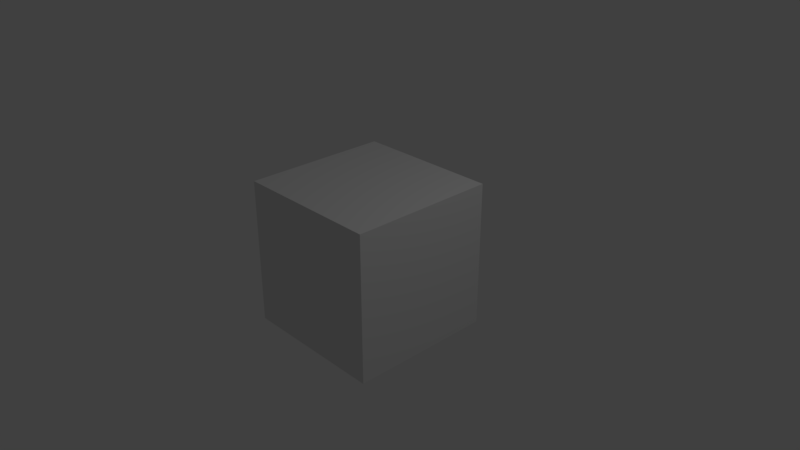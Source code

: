# Source: 1.blend  (saved by Blender 2.79.0; exported with 4.5.12 LTS)
import bpy
from mathutils import Matrix  # noqa: F401  (used for matrix-valued properties, if any)

bpy.ops.wm.read_factory_settings(use_empty=True)
scene = bpy.context.scene
scene.name = 'Scene'

# ---- collections
col_collection_1 = bpy.data.collections.new('Collection 1'); scene.collection.children.link(col_collection_1)

# ---- materials (node trees are filled in below, after node groups)
mat_material = bpy.data.materials.new('Material')
mat_material.alpha_threshold = 0.0
mat_material.use_transparent_shadow = False
mat_material.roughness = 0.5
mat_material.line_color = (0.0, 0.0, 0.0, 1.0)

# ---- material node trees

# ---- world
world_world = bpy.data.worlds.new('World'); scene.world = world_world
world_world.color = (0.05088, 0.05088, 0.05088)
world_world.use_sun_shadow = False
world_world.sun_shadow_jitter_overblur = 0.0
world_world.cycles.sampling_method = 'MANUAL'

# ---- cameras
cam_camera = bpy.data.cameras.new('Camera')
cam_camera.clip_end = 100.0
cam_camera.lens = 35.0
cam_camera.sensor_width = 32.0
cam_camera.sensor_height = 18.0
cam_camera.ortho_scale = 7.314
cam_camera.dof.focus_distance = 0.0
cam_camera.dof.aperture_fstop = 128.0

# ---- lights
light_lamp = bpy.data.lights.new('Lamp', 'POINT')
light_lamp.transmission_factor = 0.0
light_lamp.cutoff_distance = 30.0
light_lamp.energy = 100.0
light_lamp.shadow_buffer_clip_start = 1.001
light_lamp.shadow_soft_size = 0.1
light_lamp.shadow_maximum_resolution = 0.006
light_lamp.use_absolute_resolution = True

# ---- meshes
me_cube = bpy.data.meshes.new('Cube')
me_cube.from_pydata([(1.0, 1.0, -1.0), (1.0, -1.0, -1.0), (-1.0, -1.0, -1.0), (-1.0, 1.0, -1.0), (1.0, 1.0, 1.0), (1.0, -1.0, 1.0), (-1.0, -1.0, 1.0), (-1.0, 1.0, 1.0)], [], [(0, 1, 2, 3), (4, 7, 6, 5), (0, 4, 5, 1), (1, 5, 6, 2), (2, 6, 7, 3), (4, 0, 3, 7)])
me_cube.materials.append(mat_material)
me_cube.use_remesh_preserve_volume = False
me_cube.use_remesh_preserve_attributes = False
me_cube.use_mirror_vertex_groups = False
me_cube.update()

# ---- objects
ob_1 = bpy.data.objects.new('1', me_cube)
ob_lamp = bpy.data.objects.new('Lamp', light_lamp)
ob_camera = bpy.data.objects.new('Camera', cam_camera)

# ---- transforms, parenting, visibility, modifiers, constraints
ob_1.location = (0.0, 0.0, 0.0)
ob_1.lock_rotations_4d = False
ob_1.empty_display_type = 'ARROWS'
ob_1.lineart.crease_threshold = 0.0
ob_lamp.location = (4.076, 1.005, 5.904)
ob_lamp.rotation_euler = (0.6503, 0.05522, 1.866)
ob_lamp.lock_rotations_4d = False
ob_lamp.empty_display_type = 'ARROWS'
ob_lamp.color = (0.0, 0.0, 0.0, 0.0)
ob_lamp.lineart.crease_threshold = 0.0
ob_camera.location = (7.481, -6.508, 5.344)
ob_camera.rotation_euler = (1.109, 0.0, 0.8149)
ob_camera.lock_rotations_4d = False
ob_camera.empty_display_type = 'ARROWS'
ob_camera.color = (0.0, 0.0, 0.0, 0.0)
ob_camera.display_type = 'WIRE'
ob_camera.lineart.crease_threshold = 0.0

# ---- collection membership
col_collection_1.objects.link(ob_1)
col_collection_1.objects.link(ob_lamp)
col_collection_1.objects.link(ob_camera)

# ---- scene / render settings (as saved in the file)
scene.camera = ob_camera
scene.frame_start = 1; scene.frame_end = 250; scene.frame_set(1)
scene.render.engine = 'BLENDER_EEVEE_NEXT'
scene.render.resolution_percentage = 50
scene.render.dither_intensity = 0.0
scene.cycles.use_denoising = False
scene.cycles.samples = 128
scene.cycles.sampling_pattern = 'TABULATED_SOBOL'
scene.cycles.use_adaptive_sampling = False
scene.cycles.use_light_tree = False
scene.cycles.blur_glossy = 0.0
scene.cycles.sample_clamp_indirect = 0.0
scene.view_settings.view_transform = 'Standard'
bpy.context.view_layer.update()
